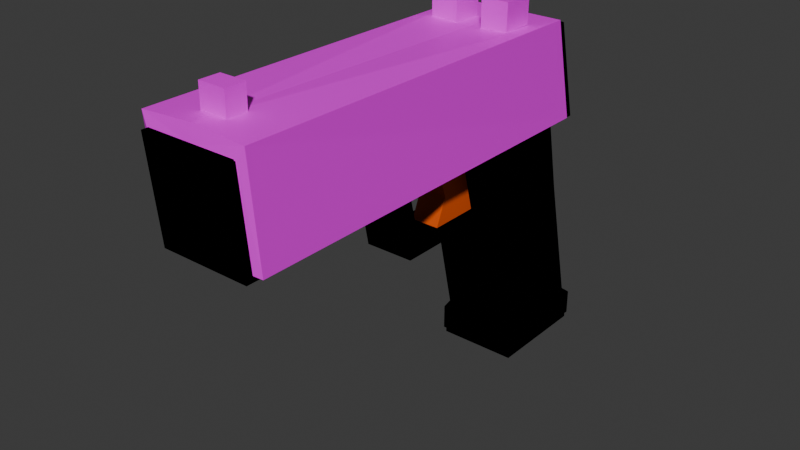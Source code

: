 # Source: Pistol.blend  (saved by Blender 4.5.90; exported with 4.5.12 LTS)
import bpy
from mathutils import Matrix  # noqa: F401  (used for matrix-valued properties, if any)

bpy.ops.wm.read_factory_settings(use_empty=True)
scene = bpy.context.scene
scene.name = 'Scene'

# ---- collections
col_collection = bpy.data.collections.new('Collection'); scene.collection.children.link(col_collection)

# ---- images (referenced by path relative to the original .blend; pixels are not part of the script)
import os
ASSET_DIR = os.environ.get("B2B_ASSET_DIR", "")  # directory of the original .blend (textures are referenced by path, not embedded)
HERE = os.path.dirname(os.path.abspath(__file__))  # packed textures are extracted next to this script under _unpacked/

def load_image(name, relpath, width, height, colorspace="sRGB"):
    """Load a texture the original file referenced (path relative to the .blend, or extracted next to this script)."""
    p = next((c for c in (os.path.join(HERE, relpath), os.path.join(ASSET_DIR, relpath)) if relpath and os.path.exists(c)), "")
    if p:
        img = bpy.data.images.load(p, check_existing=True)
        img.name = name
    else:  # same state as the original file: an image datablock whose file is absent (Cycles renders it pink)
        img = bpy.data.images.new(name, width, height)
        img.source = "FILE"
        img.filepath = "//" + (relpath or name)
    img.colorspace_settings.name = colorspace
    return img
img_slidetex = load_image('SlideTex', 'SlideTex.png', 1024, 1024, 'sRGB')

# ---- materials (node trees are filled in below, after node groups)
mat_base = bpy.data.materials.new('Base')
mat_base.use_transparent_shadow = False
mat_base.diffuse_color = (0.0, 0.0, 0.0, 1.0)
mat_base.metallic = 0.5
mat_slide = bpy.data.materials.new('Slide')
mat_slide.use_transparent_shadow = False
mat_slide.diffuse_color = (1.0, 0.0, 0.0, 1.0)
mat_slide.roughness = 1.0
mat_slide.specular_intensity = 0.0
mat_slide.metallic = 1.0
mat_trigger = bpy.data.materials.new('Trigger')

# ---- material node trees
mat_slide.use_nodes = True; mat_slide.node_tree.nodes.clear()
_N = mat_slide.node_tree.nodes; _L = mat_slide.node_tree.links
n0 = _N.new('ShaderNodeBsdfPrincipled'); n0.name = 'Principled BSDF'; n0.location = (10, 300)
n1 = _N.new('ShaderNodeOutputMaterial'); n1.name = 'Material Output'; n1.location = (300, 300)
n2 = _N.new('ShaderNodeTexImage'); n2.name = 'Image Texture'; n2.location = (-348, 227)
n2.image = img_slidetex
_L.new(n0.outputs[0], n1.inputs[0])
_L.new(n2.outputs[0], n0.inputs[0])
n1.is_active_output = True
mat_trigger.use_nodes = True; mat_trigger.node_tree.nodes.clear()
_N = mat_trigger.node_tree.nodes; _L = mat_trigger.node_tree.links
n0 = _N.new('ShaderNodeBsdfPrincipled'); n0.name = 'Principled BSDF'; n0.location = (-200, 100)
n0.inputs[0].default_value = (0.8003, 0.09448, 0.0, 1.0)
n1 = _N.new('ShaderNodeOutputMaterial'); n1.name = 'Material Output'; n1.location = (200, 100)
_L.new(n0.outputs[0], n1.inputs[0])
n1.is_active_output = True

# ---- world
world_world = bpy.data.worlds.new('World'); scene.world = world_world
world_world.use_nodes = True; world_world.node_tree.nodes.clear()
_N = world_world.node_tree.nodes; _L = world_world.node_tree.links
n0 = _N.new('ShaderNodeOutputWorld'); n0.name = 'World Output'; n0.location = (300, 300)
n1 = _N.new('ShaderNodeBackground'); n1.name = 'Background'; n1.location = (10, 300)
n1.inputs[0].default_value = (0.05088, 0.05088, 0.05088, 1.0)
_L.new(n1.outputs[0], n0.inputs[0])
n0.is_active_output = True
world_world.color = (0.05088, 0.05088, 0.05088)
world_world.use_sun_shadow = False
world_world.sun_shadow_jitter_overblur = 0.0

# ---- meshes
me_cube_002 = bpy.data.meshes.new('Cube.002')
me_cube_002.from_pydata([(-0.7865, 0.0, 3.922), (-0.7865, 2.0, 3.922), (-0.8594, -1.128, -1.138), (-0.8594, 1.128, -1.138), (-0.8594, -1.128, -0.6154), (-0.7865, -0.9697, -0.4845), (-0.8594, 1.128, -0.6154), (-0.7865, 1.03, -0.4845), (0.0, -1.128, -1.138), (0.0, 2.0, 3.922), (0.0, 1.128, -1.138), (0.0, 1.128, -0.6154), (0.0, 1.03, -0.4845), (0.0, -1.128, -0.6154), (0.0, -0.9697, -0.4845), (-0.7865, -0.3459, 2.207), (-0.7865, 1.654, 2.207), (0.0, 1.654, 2.207), (-0.5039, 2.309, 3.922), (0.0, 2.309, 3.922), (-0.5039, 1.963, 2.207), (0.0, 1.963, 2.207), (-0.5039, 4.325, 3.922), (0.0, 4.325, 3.922), (-0.5039, 3.979, 2.207), (0.0, 3.979, 2.207), (0.7865, 0.0, 3.922), (0.7865, 2.0, 3.922), (0.8594, -1.128, -1.138), (0.8594, 1.128, -1.138), (0.8594, -1.128, -0.6154), (0.7865, -0.9697, -0.4845), (0.8594, 1.128, -0.6154), (0.7865, 1.03, -0.4845), (0.7865, -0.3459, 2.207), (0.7865, 1.654, 2.207), (0.5039, 2.309, 3.922), (0.5039, 1.963, 2.207), (0.5039, 4.325, 3.922), (0.5039, 3.979, 2.207), (-0.5956, 2.185, 3.598), (-0.6288, 1.868, 2.388), (-0.5039, 2.005, 2.388), (-0.5039, 2.285, 3.598), (0.0, 3.712, 2.388), (0.0, 2.005, 2.388), (0.0, 2.285, 3.598), (0.0, 4.004, 3.598), (0.0, 1.868, 2.388), (0.0, 2.185, 3.598), (-0.5039, 4.004, 3.598), (-0.5039, 3.712, 2.388), (0.6288, 1.868, 2.388), (0.5039, 2.285, 3.598), (0.5039, 2.005, 2.388), (0.5956, 2.185, 3.598), (0.5039, 3.712, 2.388), (0.5039, 4.004, 3.598), (0.9231, 8.27, 3.75), (0.9231, 8.463, 5.789), (0.9231, -0.5522, 3.75), (0.9231, -0.05766, 5.789), (-0.9231, 8.27, 3.75), (-0.9231, 8.463, 5.789), (-0.9231, -0.5522, 3.75), (-0.9231, -0.05766, 5.789), (0.3083, 8.425, 4.305), (0.5092, 8.45, 5.187), (-0.3347, 8.45, 5.425), (-0.568, 8.425, 4.574), (0.5423, 6.664, 4.255), (0.5423, 6.664, 5.39), (-0.5423, 6.664, 5.39), (-0.5423, 6.664, 4.255)], [], [(42, 20, 16, 1, 18, 43, 40, 41), (6, 4, 5, 7), (11, 6, 7, 12), (4, 6, 3, 2), (13, 4, 2, 8), (6, 11, 10, 3), (4, 13, 14, 5), (3, 10, 8, 2), (14, 31, 34, 26, 0, 15, 5), (44, 45, 21, 25, 23, 19, 46, 47), (17, 16, 20, 21), (49, 46, 19, 9, 17, 21, 45, 48), (21, 25, 23, 38, 39, 37), (50, 43, 18, 22, 24, 20, 42, 51), (5, 15, 0, 1, 16, 7), (55, 53, 36, 27, 35, 37, 54, 52), (32, 33, 31, 30), (11, 12, 33, 32), (30, 28, 29, 32), (13, 8, 28, 30), (32, 29, 10, 11), (30, 31, 14, 13), (29, 28, 8, 10), (17, 21, 37, 35), (56, 54, 37, 39, 38, 36, 53, 57), (57, 47, 44, 56), (44, 47, 50, 51), (52, 48, 49, 55), (48, 41, 40, 49), (54, 56, 44, 45, 48, 52), (42, 41, 48, 45, 44, 51), (53, 55, 49, 46, 47, 57), (46, 49, 40, 43, 50, 47), (58, 59, 61, 60), (60, 61, 65, 64), (64, 65, 63, 62), (63, 59, 67, 68), (60, 64, 62, 58), (65, 61, 59, 63), (66, 69, 73, 70), (62, 63, 68, 69), (59, 58, 66, 67), (58, 62, 69, 66), (73, 72, 71, 70), (67, 66, 70, 71), (68, 67, 71, 72), (69, 68, 72, 73), (31, 33, 35, 27, 26, 34), (33, 12, 7, 16, 17, 35), (21, 20, 24, 22, 23, 25)])
_uv = me_cube_002.uv_layers.new(name='UVMap')
_uv.uv.foreach_set('vector', [0.549, 0.25, 0.5385, 0.25, 0.5385, 0.25, 0.625, 0.25, 0.625, 0.25, 0.6191, 0.25, 0.6191, 0.25, 0.549, 0.25, 0.1416, 0.5166, 0.1416, 0.7334, 0.125, 0.7462, 0.125, 0.5, 0.25, 0.5166, 0.1416, 0.5166, 0.125, 0.5, 0.25, 0.5, 0.1416, 0.7334, 0.1416, 0.5166, 0.1416, 0.5166, 0.1416, 0.7334, 0.25, 0.7334, 0.1416, 0.7334, 0.1416, 0.7334, 0.25, 0.7334, 0.1416, 0.5166, 0.25, 0.5166, 0.25, 0.5166, 0.1416, 0.5166, 0.1416, 0.7334, 0.25, 0.7334, 0.25, 0.75, 0.125, 0.75, 0.1416, 0.5166, 0.25, 0.5166, 0.25, 0.7334, 0.1416, 0.7334, 0.3826, 0.875, 0.3826, 1.0, 0.5385, 1.0, 0.625, 1.0, 0.625, 1.0, 0.5385, 1.0, 0.3826, 1.0, 0.0, 0.0, 0.0, 0.0, 0.0, 0.0, 0.0, 0.0, 0.0, 0.0, 0.0, 0.0, 0.0, 0.0, 0.0, 0.0, 0.5385, 0.375, 0.5385, 0.25, 0.5385, 0.25, 0.5385, 0.375, 0.0, 0.0, 0.0, 0.0, 0.0, 0.0, 0.0, 0.0, 0.0, 0.0, 0.0, 0.0, 0.0, 0.0, 0.0, 0.0, 0.5385, 0.375, 0.5385, 0.375, 0.625, 0.375, 0.625, 0.25, 0.5385, 0.25, 0.5385, 0.25, 0.6191, 0.25, 0.6191, 0.25, 0.625, 0.25, 0.625, 0.25, 0.5385, 0.25, 0.5385, 0.25, 0.549, 0.25, 0.549, 0.25, 0.3826, 0.0, 0.5385, 0.0, 0.625, 0.0, 0.625, 0.25, 0.5385, 0.25, 0.3826, 0.25, 0.6191, 0.25, 0.6191, 0.25, 0.625, 0.25, 0.625, 0.25, 0.5385, 0.25, 0.5385, 0.25, 0.549, 0.25, 0.549, 0.25, 0.1416, 0.5166, 0.125, 0.5, 0.125, 0.7462, 0.1416, 0.7334, 0.25, 0.5166, 0.25, 0.5, 0.125, 0.5, 0.1416, 0.5166, 0.1416, 0.7334, 0.1416, 0.7334, 0.1416, 0.5166, 0.1416, 0.5166, 0.25, 0.7334, 0.25, 0.7334, 0.1416, 0.7334, 0.1416, 0.7334, 0.1416, 0.5166, 0.1416, 0.5166, 0.25, 0.5166, 0.25, 0.5166, 0.1416, 0.7334, 0.125, 0.75, 0.25, 0.75, 0.25, 0.7334, 0.1416, 0.5166, 0.1416, 0.7334, 0.25, 0.7334, 0.25, 0.5166, 0.5385, 0.375, 0.5385, 0.375, 0.5385, 0.25, 0.5385, 0.25, 0.549, 0.25, 0.549, 0.25, 0.5385, 0.25, 0.5385, 0.25, 0.625, 0.25, 0.625, 0.25, 0.6191, 0.25, 0.6191, 0.25, 0.625, 0.4315, 0.625, 0.375, 0.375, 0.375, 0.375, 0.4315, 0.375, 0.375, 0.625, 0.375, 0.625, 0.3185, 0.375, 0.3185, 0.375, 0.8045, 0.375, 0.875, 0.625, 0.875, 0.625, 0.8082, 0.375, 0.875, 0.375, 0.9455, 0.625, 0.9418, 0.625, 0.875, 0.3065, 0.7315, 0.3065, 0.5, 0.25, 0.5, 0.25, 0.7315, 0.25, 0.75, 0.3205, 0.75, 0.1935, 0.7315, 0.1795, 0.75, 0.25, 0.75, 0.25, 0.7315, 0.25, 0.5, 0.1935, 0.5, 0.6935, 0.7362, 0.6832, 0.75, 0.75, 0.75, 0.75, 0.7362, 0.75, 0.5, 0.6935, 0.5, 0.75, 0.7362, 0.75, 0.75, 0.8168, 0.75, 0.8065, 0.7362, 0.8065, 0.5, 0.75, 0.5, 0.375, 0.0, 0.625, 0.0, 0.625, 0.25, 0.375, 0.25, 0.375, 0.25, 0.625, 0.25, 0.625, 0.5, 0.375, 0.5, 0.375, 0.5, 0.625, 0.5, 0.625, 0.75, 0.375, 0.75, 0.625, 0.75, 0.875, 0.75, 0.875, 0.75, 0.625, 0.75, 0.125, 0.5, 0.375, 0.5, 0.375, 0.75, 0.125, 0.75, 0.625, 0.5, 0.875, 0.5, 0.875, 0.75, 0.625, 0.75, 0.125, 0.75, 0.375, 0.75, 0.375, 0.75, 0.125, 0.75, 0.375, 0.75, 0.625, 0.75, 0.625, 0.75, 0.375, 0.75, 0.625, 0.0, 0.375, 0.0, 0.375, 0.0, 0.625, 0.0, 0.125, 0.75, 0.375, 0.75, 0.375, 0.75, 0.125, 0.75, 0.375, 0.75, 0.625, 0.75, 0.625, 1.0, 0.375, 1.0, 0.625, 0.0, 0.375, 0.0, 0.375, 0.0, 0.625, 0.0, 0.625, 0.75, 0.875, 0.75, 0.875, 0.75, 0.625, 0.75, 0.375, 0.75, 0.625, 0.75, 0.625, 0.75, 0.375, 0.75, 0.3826, 0.0, 0.3826, 0.25, 0.5385, 0.25, 0.625, 0.25, 0.625, 0.0, 0.5385, 0.0, 0.3826, 0.25, 0.3826, 0.375, 0.3826, 0.25, 0.5385, 0.25, 0.5385, 0.375, 0.5385, 0.25, 0.5385, 0.375, 0.5385, 0.25, 0.5385, 0.25, 0.625, 0.25, 0.625, 0.375, 0.5385, 0.375])
me_cube_002.materials.append(mat_base)
me_cube_002.update()
me_cube_003 = bpy.data.meshes.new('Cube.003')
me_cube_003.from_pydata([(-0.9525, 8.161, -1.184), (-1.1, 8.097, -1.23), (-0.9525, 8.333, 0.7026), (-1.1, 8.279, 0.9487), (-0.8948, -0.309, -1.198), (-1.077, -0.1693, -1.214), (-0.9327, 0.1582, 0.7214), (-1.122, 0.3942, 0.8994), (0.0, 8.279, 1.017), (0.0, 8.333, 0.7026), (-2.872e-08, 0.212, 0.8363), (-0.2707, 1.727, 0.5301), (-0.8388, 1.725, 0.9112), (-0.2716, 1.063, 0.9112), (-0.8402, 1.061, 0.9074), (-0.846, 1.722, 1.467), (-0.2779, 1.724, 1.471), (-0.2788, 1.06, 1.467), (-0.8474, 1.058, 1.463), (0.0, 7.434, 0.8457), (0.0, 7.856, 0.8475), (-0.2796, 1.729, 0.9181), (-0.2801, 1.064, 0.5304), (-0.2756, 7.434, 0.9448), (-0.2753, 7.856, 0.9468), (0.0, 7.854, 1.468), (0.0, 7.432, 1.466), (-0.2763, 7.432, 1.466), (-0.2761, 7.854, 1.468)], [(14, 13)], [(2, 0, 1, 3), (4, 6, 7, 5), (3, 1, 5, 7), (3, 8, 9, 2), (7, 6, 10), (8, 3, 7, 10), (11, 12, 15, 16), (21, 11, 13, 22), (16, 15, 18, 17), (12, 14, 18, 15), (13, 11, 16, 17), (24, 23, 27, 28), (25, 28, 27, 26), (23, 19, 26, 27), (20, 24, 28, 25), (18, 14, 22, 17)])
_uv = me_cube_003.uv_layers.new(name='UVMap')
_uv.uv.foreach_set('vector', [0.4809, 0.04682, 0.4807, 0.2618, 0.4632, 0.267, 0.4632, 0.01868, 0.4635, 0.6829, 0.4632, 0.4636, 0.4844, 0.4429, 0.4844, 0.6844, 0.2664, 0.9829, 0.01707, 0.9626, 0.01707, 0.01707, 0.259, 0.08106, 0.4632, 0.01868, 0.5883, 0.01707, 0.5892, 0.04544, 0.4809, 0.04682, 0.4291, 0.919, 0.4071, 0.9461, 0.3005, 0.94, 0.3005, 0.0171, 0.4263, 0.01707, 0.4291, 0.919, 0.3005, 0.94, 0.5279, 0.9674, 0.4636, 0.9236, 0.4632, 0.86, 0.5279, 0.8599, 0.6414, 0.6178, 0.6234, 0.6177, 0.6393, 0.5417, 0.6234, 0.5419, 0.6234, 0.01707, 0.6884, 0.01735, 0.6884, 0.09337, 0.6234, 0.09307, 0.687, 0.1275, 0.687, 0.2035, 0.6234, 0.2035, 0.6234, 0.1275, 0.5392, 0.3648, 0.4634, 0.4088, 0.4632, 0.3012, 0.5392, 0.3012, 0.6717, 0.2973, 0.6234, 0.2973, 0.6234, 0.2377, 0.6717, 0.2377, 0.6234, 0.652, 0.655, 0.652, 0.655, 0.7003, 0.6234, 0.7003, 0.6549, 0.3911, 0.6234, 0.4024, 0.6234, 0.3314, 0.655, 0.3315, 0.6548, 0.5075, 0.6235, 0.4963, 0.6234, 0.4367, 0.6548, 0.4366, 0.5283, 0.7191, 0.5273, 0.7827, 0.4632, 0.8257, 0.4632, 0.7186])
me_cube_003.materials.append(mat_slide)
me_cube_003.update()
me_cube = bpy.data.meshes.new('Cube')
me_cube.from_pydata([(-0.2942, -0.4219, -0.1891), (-0.2942, -0.08563, 1.058), (-0.2942, 0.6943, -0.193), (-0.2942, 0.6555, 1.058), (0.2942, -0.4219, -0.1891), (0.2942, -0.08563, 1.058), (0.2942, 0.6943, -0.193), (0.2942, 0.6555, 1.058), (-0.2942, -0.327, 0.3896), (-0.2942, 0.4461, 0.3935), (0.2942, 0.4461, 0.3935), (0.2942, -0.327, 0.3896)], [], [(8, 1, 3, 9), (9, 3, 7, 10), (10, 7, 5, 11), (11, 5, 1, 8), (2, 6, 4, 0), (7, 3, 1, 5), (4, 11, 8, 0), (6, 10, 11, 4), (2, 9, 10, 6), (0, 8, 9, 2)])
_uv = me_cube.uv_layers.new(name='UVMap')
_uv.uv.foreach_set('vector', [0.5, 0.0, 0.625, 0.0, 0.625, 0.25, 0.5, 0.25, 0.5, 0.25, 0.625, 0.25, 0.625, 0.5, 0.5, 0.5, 0.5, 0.5, 0.625, 0.5, 0.625, 0.75, 0.5, 0.75, 0.5, 0.75, 0.625, 0.75, 0.625, 1.0, 0.5, 1.0, 0.125, 0.5, 0.375, 0.5, 0.375, 0.75, 0.125, 0.75, 0.625, 0.5, 0.875, 0.5, 0.875, 0.75, 0.625, 0.75, 0.375, 0.75, 0.5, 0.75, 0.5, 1.0, 0.375, 1.0, 0.375, 0.5, 0.5, 0.5, 0.5, 0.75, 0.375, 0.75, 0.375, 0.25, 0.5, 0.25, 0.5, 0.5, 0.375, 0.5, 0.375, 0.0, 0.5, 0.0, 0.5, 0.25, 0.375, 0.25])
me_cube.materials.append(mat_trigger)
me_cube.update()
me_cube_001 = bpy.data.meshes.new('Cube.001')
me_cube_001.from_pydata([(-0.6926, -0.8863, -1.461), (-0.6926, -1.822, 2.848), (-0.6926, 0.8488, -1.461), (-0.6926, -0.08658, 2.848), (0.6965, -0.8863, -1.461), (0.6965, -1.822, 2.848), (0.6965, 0.8488, -1.461), (0.6965, -0.08658, 2.848), (-0.8249, 1.043, -1.525), (-0.8249, -1.144, -1.525), (0.8287, 1.043, -1.525), (0.8287, -1.144, -1.525), (-0.8249, 1.043, -1.637), (-0.8249, -1.144, -1.637), (0.8287, 1.043, -1.637), (0.8287, -1.144, -1.637)], [], [(0, 1, 3, 2), (2, 3, 7, 6), (6, 7, 5, 4), (4, 5, 1, 0), (0, 2, 8, 9), (7, 3, 1, 5), (10, 11, 15, 14), (6, 4, 11, 10), (4, 0, 9, 11), (2, 6, 10, 8), (12, 14, 15, 13), (9, 8, 12, 13), (11, 9, 13, 15), (8, 10, 14, 12)])
me_cube_001.polygons.foreach_set('use_smooth', [True] * 14)
_k = set([(0, 1), (0, 2), (0, 4), (0, 9), (1, 3), (1, 5), (2, 3), (2, 6), (2, 8), (3, 7), (4, 5), (4, 6), (4, 11), (5, 7), (6, 7), (6, 10), (8, 9), (8, 10), (8, 12), (9, 11), (9, 13), (10, 11), (10, 14), (11, 15), (12, 13), (12, 14), (13, 15), (14, 15)])
me_cube_001.attributes.new('sharp_edge', 'BOOLEAN', 'EDGE').data.foreach_set('value', [ (min(e.vertices), max(e.vertices)) in _k for e in me_cube_001.edges])
_uv = me_cube_001.uv_layers.new(name='UVMap')
_uv.uv.foreach_set('vector', [0.375, 0.0, 0.625, 0.0, 0.625, 0.25, 0.375, 0.25, 0.375, 0.25, 0.625, 0.25, 0.625, 0.5, 0.375, 0.5, 0.375, 0.5, 0.625, 0.5, 0.625, 0.75, 0.375, 0.75, 0.375, 0.75, 0.625, 0.75, 0.625, 1.0, 0.375, 1.0, 0.375, 0.0, 0.375, 0.25, 0.375, 0.25, 0.375, 0.0, 0.625, 0.5, 0.875, 0.5, 0.875, 0.75, 0.625, 0.75, 0.375, 0.5, 0.375, 0.75, 0.375, 0.75, 0.375, 0.5, 0.375, 0.5, 0.375, 0.75, 0.375, 0.75, 0.375, 0.5, 0.375, 0.75, 0.375, 1.0, 0.375, 1.0, 0.375, 0.75, 0.375, 0.25, 0.375, 0.5, 0.375, 0.5, 0.375, 0.25, 0.125, 0.5, 0.375, 0.5, 0.375, 0.75, 0.125, 0.75, 0.375, 0.0, 0.375, 0.25, 0.375, 0.25, 0.375, 0.0, 0.375, 0.75, 0.375, 1.0, 0.375, 1.0, 0.375, 0.75, 0.375, 0.25, 0.375, 0.5, 0.375, 0.5, 0.375, 0.25])
me_cube_001.materials.append(mat_base)
me_cube_001.update()
me_cube_001.normals_split_custom_set([tuple(v) for v in zip(*[iter([-1.0, 0.0, 0.0, -1.0, 0.0, 0.0, -1.0, 0.0, 0.0, -1.0, 0.0, 0.0, 0.0, 0.9772, 0.2121, 0.0, 0.9772, 0.2121, 0.0, 0.9772, 0.2121, 0.0, 0.9772, 0.2121, 1.0, 0.0, 0.0, 1.0, 0.0, 0.0, 1.0, 0.0, 0.0, 1.0, 0.0, 0.0, 0.0, -0.9772, -0.2121, 0.0, -0.9772, -0.2121, 0.0, -0.9772, -0.2121, 0.0, -0.9772, -0.2121, -0.4321, 0.0, 0.9018, -0.4321, 0.0, 0.9018, -0.4321, 0.0, 0.9018, -0.4321, 0.0, 0.9018, 0.0, 0.0, 1.0, 0.0, 0.0, 1.0, 0.0, 0.0, 1.0, 0.0, 0.0, 1.0, 1.0, 0.0, 0.0, 1.0, 0.0, 0.0, 1.0, 0.0, 0.0, 1.0, 0.0, 0.0, 0.4321, 0.0, 0.9018, 0.4321, 0.0, 0.9018, 0.4321, 0.0, 0.9018, 0.4321, 0.0, 0.9018, 0.0, -0.2387, 0.9711, 0.0, -0.2387, 0.9711, 0.0, -0.2387, 0.9711, 0.0, -0.2387, 0.9711, 0.0, 0.3105, 0.9506, 0.0, 0.3105, 0.9506, 0.0, 0.3105, 0.9506, 0.0, 0.3105, 0.9506, 0.0, 0.0, -1.0, 0.0, 0.0, -1.0, 0.0, 0.0, -1.0, 0.0, 0.0, -1.0, -1.0, 0.0, 0.0, -1.0, 0.0, 0.0, -1.0, 0.0, 0.0, -1.0, 0.0, 0.0, 0.0, -1.0, 0.0, 0.0, -1.0, 0.0, 0.0, -1.0, 0.0, 0.0, -1.0, 0.0, 0.0, 1.0, 0.0, 0.0, 1.0, 0.0, 0.0, 1.0, 0.0, 0.0, 1.0, 0.0])] * 3)])

# ---- objects
ob_base = bpy.data.objects.new('Base', me_cube_002)
ob_slide = bpy.data.objects.new('Slide', me_cube_003)
ob_trigger = bpy.data.objects.new('Trigger', me_cube)
ob_pistol_mag = bpy.data.objects.new('Pistol Mag', me_cube_001)

# ---- transforms, parenting, visibility, modifiers, constraints
ob_base.location = (-2.954e-08, 0.09685, -0.6627)
ob_base.rotation_euler = (0.0, -0.0, -3.142)
ob_base.scale = (0.26, 0.26, 0.26)
ob_slide.location = (-2.954e-08, 0.09685, 0.6557)
ob_slide.rotation_euler = (0.0, -0.0, -3.142)
ob_slide.scale = (0.26, 0.26, 0.26)
_m = ob_slide.modifiers.new('Mirror', 'MIRROR')
ob_trigger.location = (5.907e-08, -0.49, -0.001471)
ob_trigger.rotation_euler = (0.0, -0.0, -3.142)
ob_trigger.scale = (0.26, 0.26, 0.26)
ob_pistol_mag.location = (-2.416e-15, 0.1105, -0.5627)
ob_pistol_mag.rotation_euler = (-1.629e-07, 0.0, 0.0)
ob_pistol_mag.scale = (0.26, 0.26, 0.26)
ob_pistol_mag.color = (0.8, 0.8, 0.8, 1.0)

# ---- collection membership
col_collection.objects.link(ob_base)
col_collection.objects.link(ob_slide)
col_collection.objects.link(ob_trigger)
col_collection.objects.link(ob_pistol_mag)

# ---- scene / render settings (as saved in the file)
scene.frame_start = 1; scene.frame_end = 250; scene.frame_set(1)
scene.render.engine = 'BLENDER_EEVEE_NEXT'
scene.cycles.sampling_pattern = 'TABULATED_SOBOL'
scene.eevee.ray_tracing_options.trace_max_roughness = 0.0
bpy.context.view_layer.update()

# ---- added for rendering (the .blend has no active camera and no usable light): camera, sun
cam_auto = bpy.data.cameras.new('AutoCamera')
cam_auto.lens = 50.0
cam_auto.sensor_width = 36.0
cam_auto.clip_end = 1000.0
ob_auto_camera = bpy.data.objects.new('AutoCamera', cam_auto)
scene.collection.objects.link(ob_auto_camera)
ob_auto_camera.location = (3.02141, -4.48246, 2.44205)
ob_auto_camera.rotation_euler = (1.09748, -7.21219e-08, 0.694738)
scene.camera = ob_auto_camera
light_auto_sun = bpy.data.lights.new('AutoSun', 'SUN')
light_auto_sun.energy = 3.0
light_auto_sun.angle = 0.0523599
ob_auto_sun = bpy.data.objects.new('AutoSun', light_auto_sun)
scene.collection.objects.link(ob_auto_sun)
ob_auto_sun.rotation_euler = (0.872665, 0.174533, 0.523599)
bpy.context.view_layer.update()
